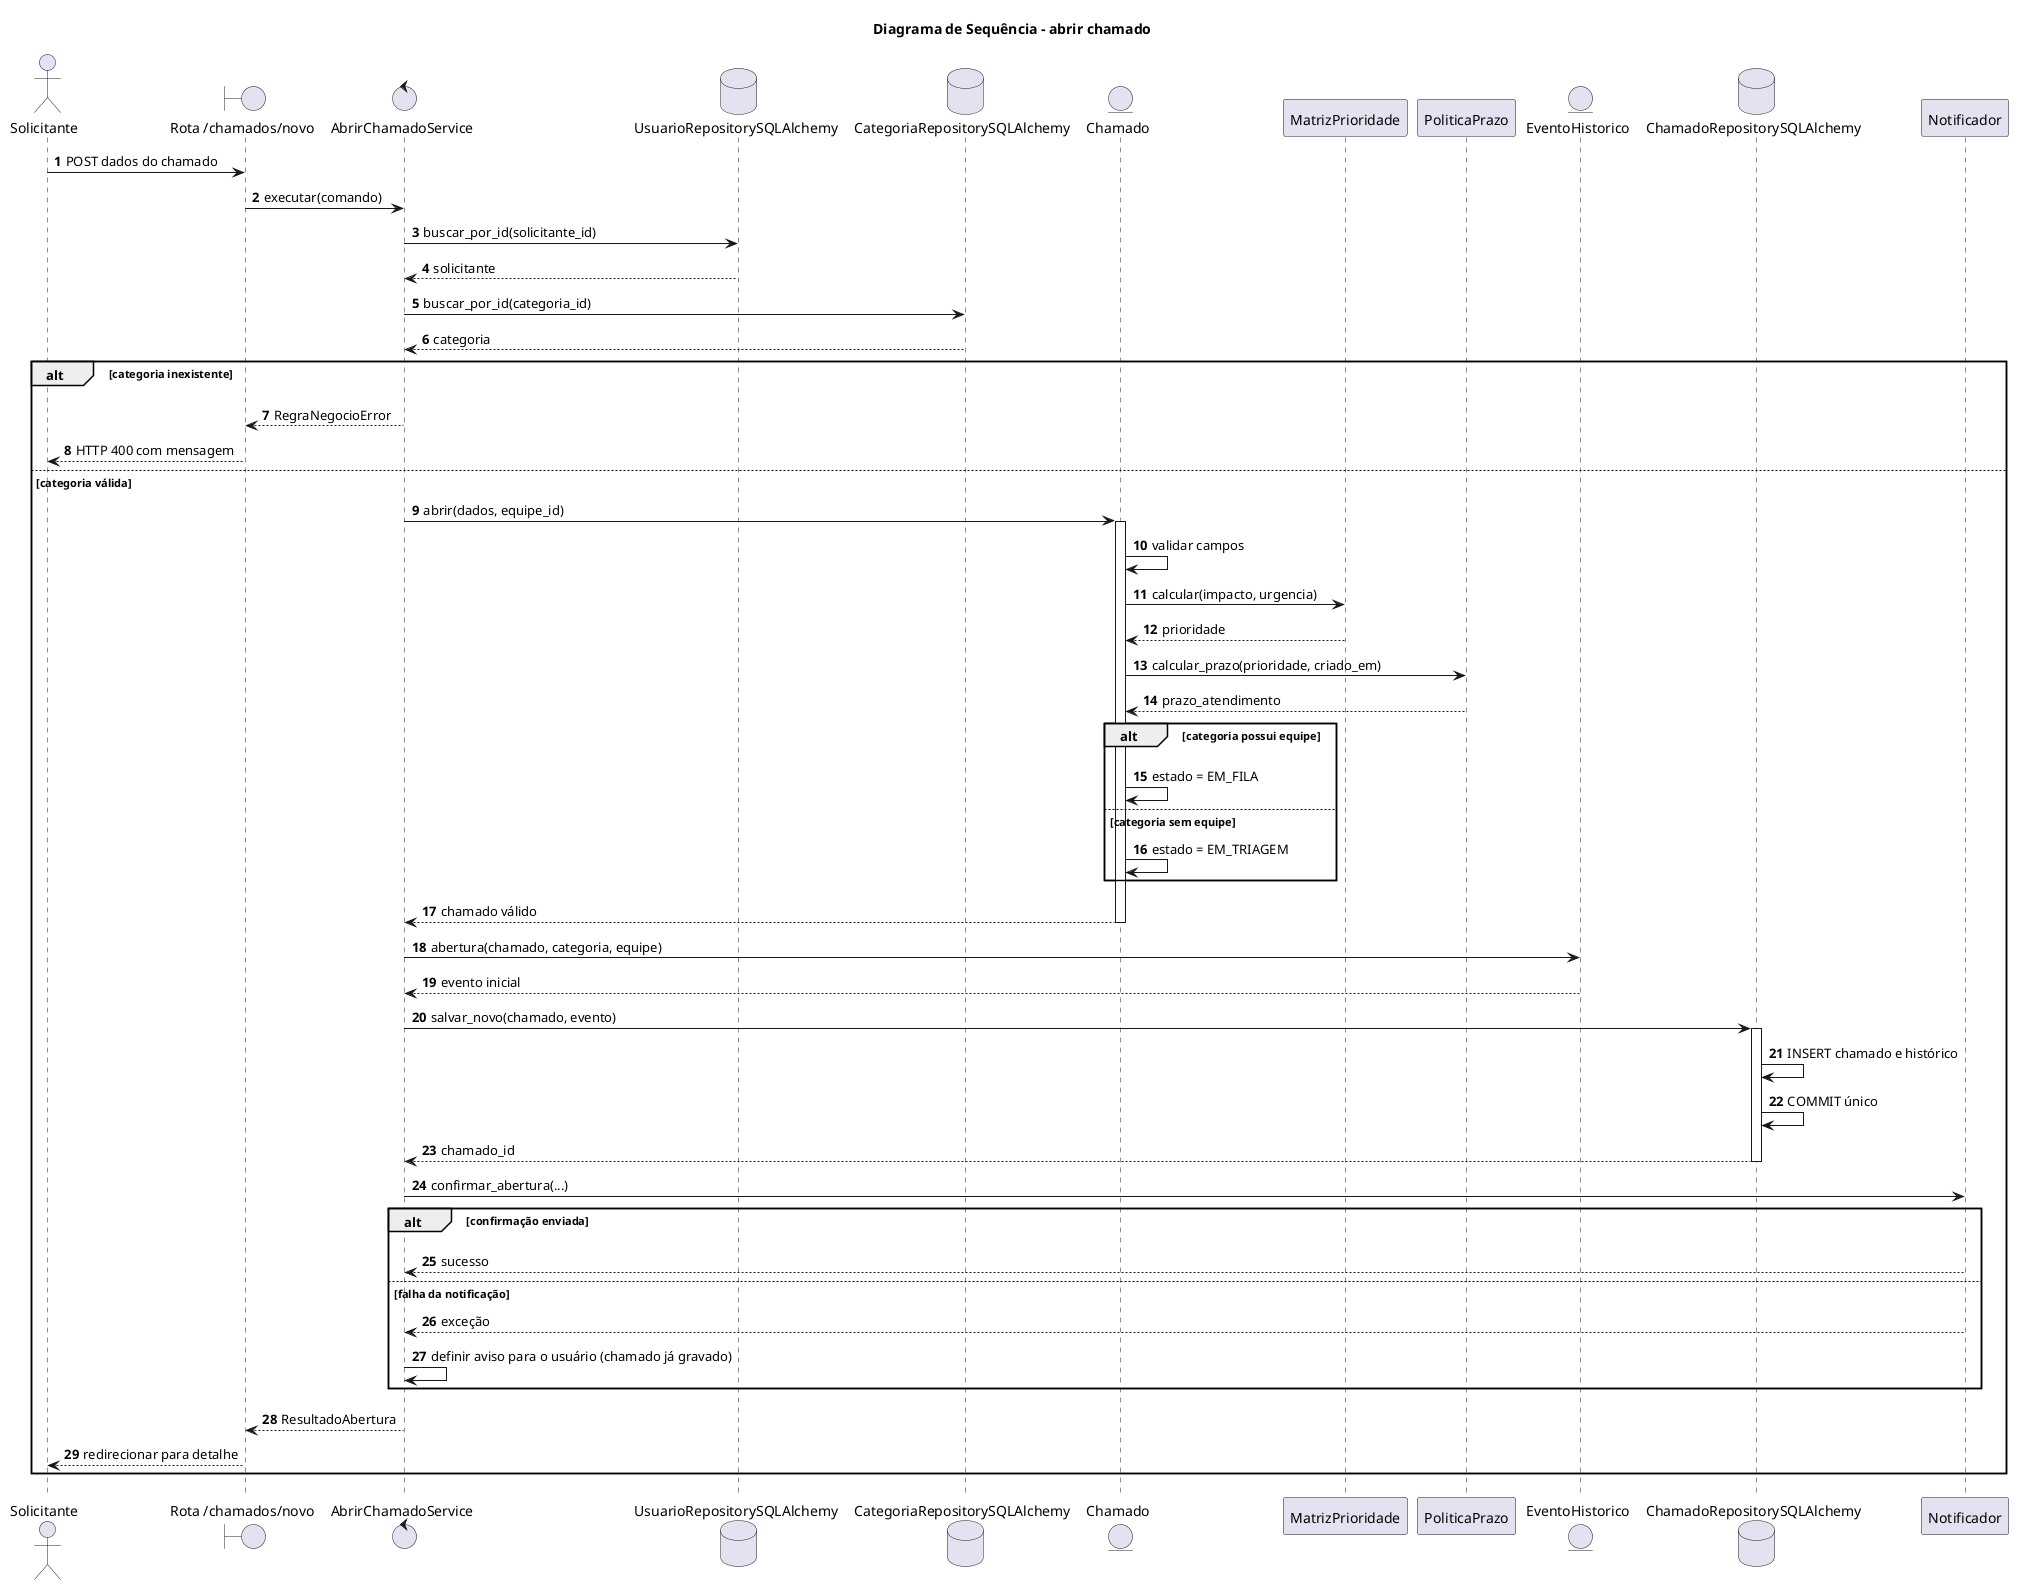

The diagram above was rendered by PlantUML. Its source (embedded in the PNG):
@startuml
title Diagrama de Sequência - abrir chamado
autonumber

actor Solicitante
boundary "Rota /chamados/novo" as Rota
control AbrirChamadoService as Service
database UsuarioRepositorySQLAlchemy as UserRepo
database CategoriaRepositorySQLAlchemy as CatRepo
entity Chamado
participant MatrizPrioridade as Matriz
participant PoliticaPrazo as Prazo
entity EventoHistorico
database ChamadoRepositorySQLAlchemy as ChamadoRepo
participant Notificador as Notificador

Solicitante -> Rota: POST dados do chamado
Rota -> Service: executar(comando)
Service -> UserRepo: buscar_por_id(solicitante_id)
UserRepo --> Service: solicitante
Service -> CatRepo: buscar_por_id(categoria_id)
CatRepo --> Service: categoria

alt categoria inexistente
  Service --> Rota: RegraNegocioError
  Rota --> Solicitante: HTTP 400 com mensagem
else categoria válida
  Service -> Chamado: abrir(dados, equipe_id)
  activate Chamado
  Chamado -> Chamado: validar campos
  Chamado -> Matriz: calcular(impacto, urgencia)
  Matriz --> Chamado: prioridade
  Chamado -> Prazo: calcular_prazo(prioridade, criado_em)
  Prazo --> Chamado: prazo_atendimento
  alt categoria possui equipe
    Chamado -> Chamado: estado = EM_FILA
  else categoria sem equipe
    Chamado -> Chamado: estado = EM_TRIAGEM
  end
  Chamado --> Service: chamado válido
  deactivate Chamado

  Service -> EventoHistorico: abertura(chamado, categoria, equipe)
  EventoHistorico --> Service: evento inicial
  Service -> ChamadoRepo: salvar_novo(chamado, evento)
  activate ChamadoRepo
  ChamadoRepo -> ChamadoRepo: INSERT chamado e histórico
  ChamadoRepo -> ChamadoRepo: COMMIT único
  ChamadoRepo --> Service: chamado_id
  deactivate ChamadoRepo

  Service -> Notificador: confirmar_abertura(...)
  alt confirmação enviada
    Notificador --> Service: sucesso
  else falha da notificação
    Notificador --> Service: exceção
    Service -> Service: definir aviso para o usuário (chamado já gravado)
  end
  Service --> Rota: ResultadoAbertura
  Rota --> Solicitante: redirecionar para detalhe
end
@enduml